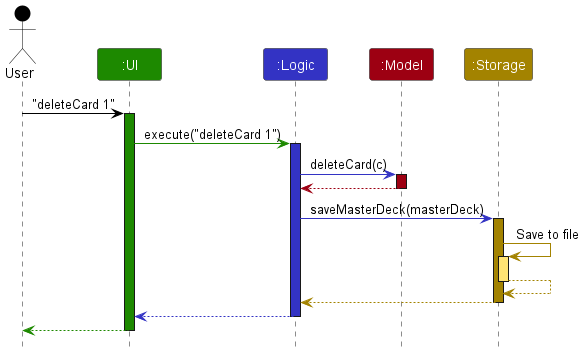

The diagram above was rendered by PlantUML. Its source (embedded in the PNG):
@startuml
!include style.puml

Actor User as user USER_COLOR
Participant ":UI" as ui UI_COLOR
Participant ":Logic" as logic LOGIC_COLOR
Participant ":Model" as model MODEL_COLOR
Participant ":Storage" as storage STORAGE_COLOR

user -[USER_COLOR]> ui : "deleteCard 1"
activate ui UI_COLOR

ui -[UI_COLOR]> logic : execute("deleteCard 1")
activate logic LOGIC_COLOR

logic -[LOGIC_COLOR]> model : deleteCard(c)
activate model MODEL_COLOR

model -[MODEL_COLOR]-> logic
deactivate model

logic -[LOGIC_COLOR]> storage : saveMasterDeck(masterDeck)
activate storage STORAGE_COLOR

storage -[STORAGE_COLOR]> storage : Save to file
activate storage STORAGE_COLOR_T1
storage --[STORAGE_COLOR]> storage
deactivate storage

storage --[STORAGE_COLOR]> logic
deactivate storage

logic --[LOGIC_COLOR]> ui
deactivate logic

ui--[UI_COLOR]> user
deactivate ui
@enduml